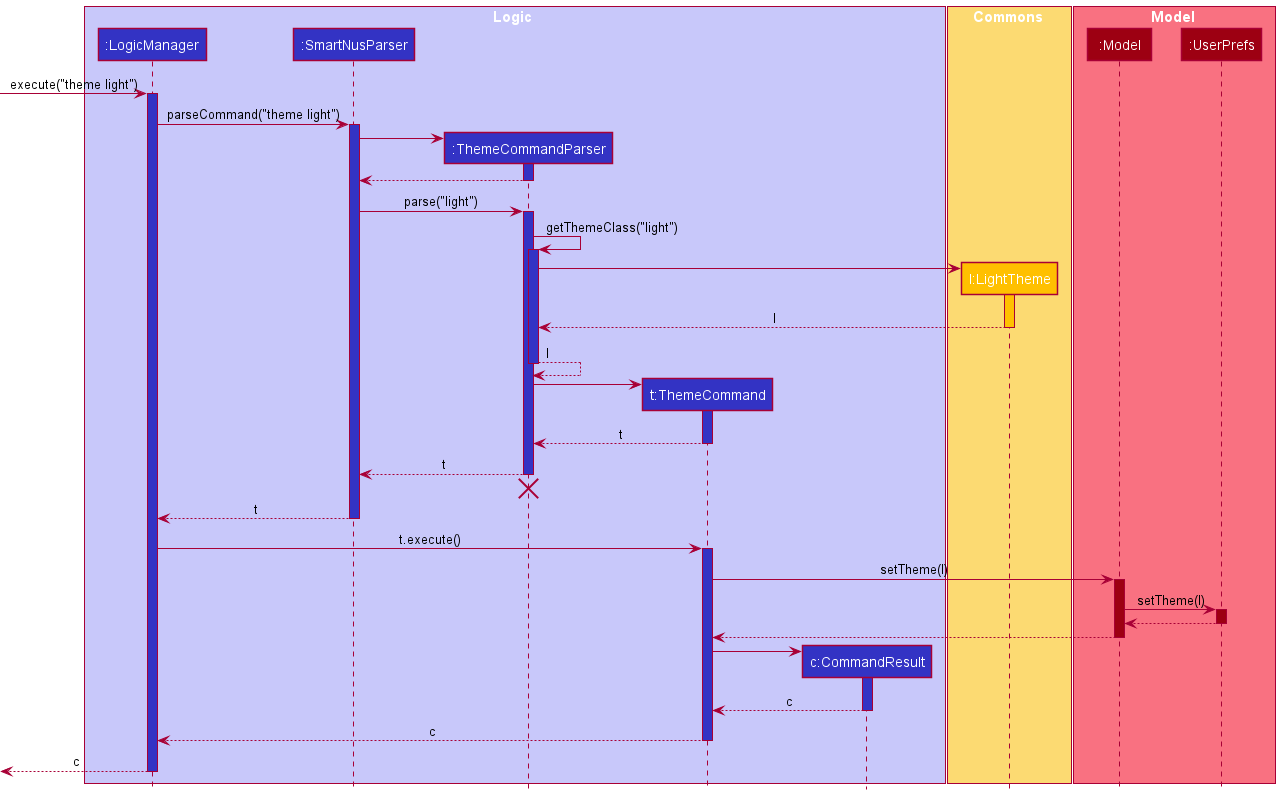

The diagram above was rendered by PlantUML. Its source (embedded in the PNG):
@startuml
!include style.puml

box Logic LOGIC_COLOR_T1
participant ":LogicManager" as LogicManager LOGIC_COLOR
participant ":SmartNusParser" as SmartNusParser LOGIC_COLOR
participant ":ThemeCommandParser" as ThemeCommandParser LOGIC_COLOR
participant "t:ThemeCommand" as ThemeCommand LOGIC_COLOR
participant "c:CommandResult" as CommandResult LOGIC_COLOR
end box

box Commons COMMON_COLOR_T1
participant "l:LightTheme" as LightTheme COMMON_COLOR
end box

box Model MODEL_COLOR_T1
participant ":Model" as Model MODEL_COLOR
participant ":UserPrefs" as UserPrefs MODEL_COLOR
end box

[->LogicManager : execute("theme light")
activate LogicManager LOGIC_COLOR

LogicManager -> SmartNusParser : parseCommand("theme light")
activate SmartNusParser LOGIC_COLOR

create ThemeCommandParser
SmartNusParser -> ThemeCommandParser
activate ThemeCommandParser LOGIC_COLOR

ThemeCommandParser --> SmartNusParser
deactivate ThemeCommandParser LOGIC_COLOR

SmartNusParser -> ThemeCommandParser : parse("light")
activate ThemeCommandParser LOGIC_COLOR

ThemeCommandParser -> ThemeCommandParser : getThemeClass("light")
activate ThemeCommandParser LOGIC_COLOR

create LightTheme
ThemeCommandParser -> LightTheme
activate LightTheme COMMON_COLOR
LightTheme --> ThemeCommandParser : l
deactivate LightTheme

ThemeCommandParser --> ThemeCommandParser : l
deactivate ThemeCommandParser

create ThemeCommand
ThemeCommandParser -> ThemeCommand
activate ThemeCommand LOGIC_COLOR

ThemeCommand --> ThemeCommandParser : t
deactivate ThemeCommand

ThemeCommandParser --> SmartNusParser : t
deactivate ThemeCommandParser
ThemeCommandParser -[hidden]-> SmartNusParser
destroy ThemeCommandParser

SmartNusParser --> LogicManager : t
deactivate SmartNusParser

LogicManager -> ThemeCommand : t.execute()
activate ThemeCommand LOGIC_COLOR

ThemeCommand -> Model : setTheme(l)
activate Model MODEL_COLOR

Model -> UserPrefs : setTheme(l)
activate UserPrefs MODEL_COLOR
UserPrefs --> Model
deactivate UserPrefs

Model --> ThemeCommand
deactivate Model

create CommandResult
ThemeCommand -> CommandResult
activate CommandResult LOGIC_COLOR

CommandResult --> ThemeCommand : c
deactivate CommandResult

ThemeCommand --> LogicManager : c
deactivate ThemeCommand

[<-- LogicManager : c
deactivate LogicManager

@enduml